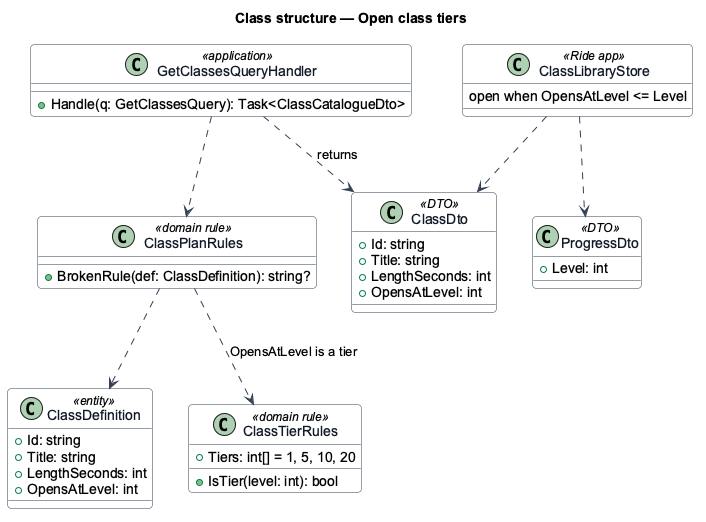

The diagram above was rendered by PlantUML. Its source (embedded in the PNG):
@startuml
' --- shared skin header ---
skinparam backgroundColor #FFFFFF
skinparam shadowing false
skinparam roundcorner 8
skinparam defaultFontName Arial
skinparam ArrowColor #344054
skinparam class {
  BorderColor #344054
  FontColor #101828
  BackgroundColor #F9FAFB
}
' --------------------------
title Class structure — Open class tiers
class ClassDefinition <<entity>> {
  +Id: string
  +Title: string
  +LengthSeconds: int
  +OpensAtLevel: int
}
class ClassTierRules <<domain rule>> {
  +Tiers: int[] = 1, 5, 10, 20
  +IsTier(level: int): bool
}
class ClassPlanRules <<domain rule>> {
  +BrokenRule(def: ClassDefinition): string?
}
class GetClassesQueryHandler <<application>> {
  +Handle(q: GetClassesQuery): Task<ClassCatalogueDto>
}
class ClassDto <<DTO>> {
  +Id: string
  +Title: string
  +LengthSeconds: int
  +OpensAtLevel: int
}
class ProgressDto <<DTO>> {
  +Level: int
}
class ClassLibraryStore <<Ride app>> {
  open when OpensAtLevel <= Level
}
ClassPlanRules ..> ClassDefinition
ClassPlanRules ..> ClassTierRules : OpensAtLevel is a tier
GetClassesQueryHandler ..> ClassPlanRules
GetClassesQueryHandler ..> ClassDto : returns
ClassLibraryStore ..> ClassDto
ClassLibraryStore ..> ProgressDto
@enduml